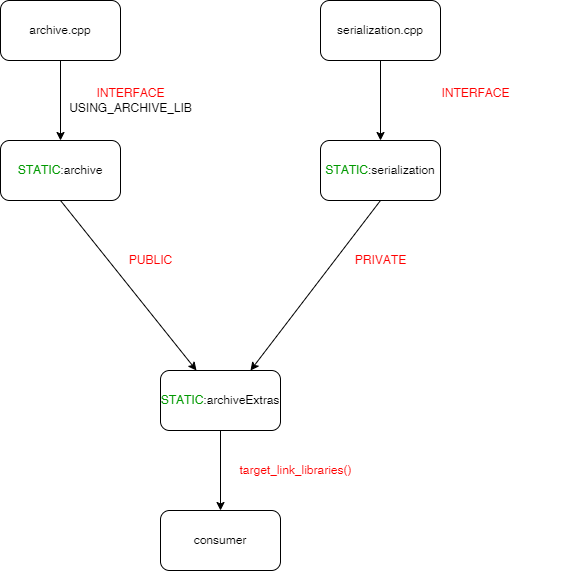

The diagram above was exported from draw.io. Its source (the exported page's mxGraphModel, read from the mxfile embedded in the PNG):
<mxGraphModel dx="536" dy="376" grid="1" gridSize="10" guides="1" tooltips="1" connect="1" arrows="1" fold="1" page="1" pageScale="1" pageWidth="827" pageHeight="1169" math="0" shadow="0">
  <root>
    <mxCell id="0" />
    <mxCell id="1" parent="0" />
    <mxCell id="5" value="" style="edgeStyle=none;html=1;" edge="1" parent="1" source="2" target="4">
      <mxGeometry relative="1" as="geometry" />
    </mxCell>
    <mxCell id="2" value="archive.cpp" style="rounded=1;whiteSpace=wrap;html=1;" vertex="1" parent="1">
      <mxGeometry x="180" y="60" width="120" height="60" as="geometry" />
    </mxCell>
    <mxCell id="8" value="" style="edgeStyle=none;html=1;fontColor=#FF0000;" edge="1" parent="1" source="3" target="7">
      <mxGeometry relative="1" as="geometry" />
    </mxCell>
    <mxCell id="3" value="serialization.cpp" style="rounded=1;whiteSpace=wrap;html=1;" vertex="1" parent="1">
      <mxGeometry x="500" y="60" width="120" height="60" as="geometry" />
    </mxCell>
    <mxCell id="11" value="" style="edgeStyle=none;html=1;fontColor=#FFFFFF;exitX=0.5;exitY=1;exitDx=0;exitDy=0;" edge="1" parent="1" source="4" target="10">
      <mxGeometry relative="1" as="geometry" />
    </mxCell>
    <mxCell id="4" value="&lt;font color=&quot;#009900&quot;&gt;STATIC&lt;/font&gt;:archive" style="whiteSpace=wrap;html=1;rounded=1;" vertex="1" parent="1">
      <mxGeometry x="180" y="200" width="120" height="60" as="geometry" />
    </mxCell>
    <mxCell id="6" value="&lt;font color=&quot;#ff0000&quot;&gt;INTERFACE&lt;/font&gt;&lt;br&gt;USING_ARCHIVE_LIB" style="text;html=1;align=center;verticalAlign=middle;resizable=0;points=[];autosize=1;strokeColor=none;fillColor=none;" vertex="1" parent="1">
      <mxGeometry x="240" y="145" width="140" height="30" as="geometry" />
    </mxCell>
    <mxCell id="7" value="&lt;font color=&quot;#009900&quot;&gt;STATIC&lt;/font&gt;:serialization" style="whiteSpace=wrap;html=1;rounded=1;" vertex="1" parent="1">
      <mxGeometry x="500" y="200" width="120" height="60" as="geometry" />
    </mxCell>
    <mxCell id="9" value="INTERFACE&lt;br&gt;&lt;font color=&quot;#ffffff&quot;&gt;USING_SERIALIZATION_LIB&lt;/font&gt;" style="text;html=1;align=center;verticalAlign=middle;resizable=0;points=[];autosize=1;strokeColor=none;fillColor=none;fontColor=#FF0000;" vertex="1" parent="1">
      <mxGeometry x="570" y="145" width="170" height="30" as="geometry" />
    </mxCell>
    <mxCell id="16" value="" style="edgeStyle=none;html=1;fontColor=#FF0000;" edge="1" parent="1" source="10" target="15">
      <mxGeometry relative="1" as="geometry" />
    </mxCell>
    <mxCell id="10" value="&lt;font color=&quot;#009900&quot;&gt;STATIC&lt;/font&gt;:archiveExtras" style="whiteSpace=wrap;html=1;rounded=1;" vertex="1" parent="1">
      <mxGeometry x="340" y="430" width="120" height="60" as="geometry" />
    </mxCell>
    <mxCell id="12" value="" style="endArrow=classic;html=1;fontColor=#009900;exitX=0.5;exitY=1;exitDx=0;exitDy=0;entryX=0.75;entryY=0;entryDx=0;entryDy=0;" edge="1" parent="1" source="7" target="10">
      <mxGeometry width="50" height="50" relative="1" as="geometry">
        <mxPoint x="260" y="450" as="sourcePoint" />
        <mxPoint x="310" y="400" as="targetPoint" />
      </mxGeometry>
    </mxCell>
    <mxCell id="13" value="&lt;font color=&quot;#ff0000&quot;&gt;PUBLIC&lt;/font&gt;" style="text;html=1;align=center;verticalAlign=middle;resizable=0;points=[];autosize=1;strokeColor=none;fillColor=none;fontColor=#009900;" vertex="1" parent="1">
      <mxGeometry x="300" y="310" width="60" height="20" as="geometry" />
    </mxCell>
    <mxCell id="14" value="PRIVATE" style="text;html=1;align=center;verticalAlign=middle;resizable=0;points=[];autosize=1;strokeColor=none;fillColor=none;fontColor=#FF0000;" vertex="1" parent="1">
      <mxGeometry x="525" y="310" width="70" height="20" as="geometry" />
    </mxCell>
    <mxCell id="15" value="consumer" style="whiteSpace=wrap;html=1;rounded=1;" vertex="1" parent="1">
      <mxGeometry x="340" y="570" width="120" height="60" as="geometry" />
    </mxCell>
    <mxCell id="17" value="target_link_libraries()" style="text;html=1;align=center;verticalAlign=middle;resizable=0;points=[];autosize=1;strokeColor=none;fillColor=none;fontColor=#FF0000;" vertex="1" parent="1">
      <mxGeometry x="410" y="520" width="130" height="20" as="geometry" />
    </mxCell>
  </root>
</mxGraphModel>